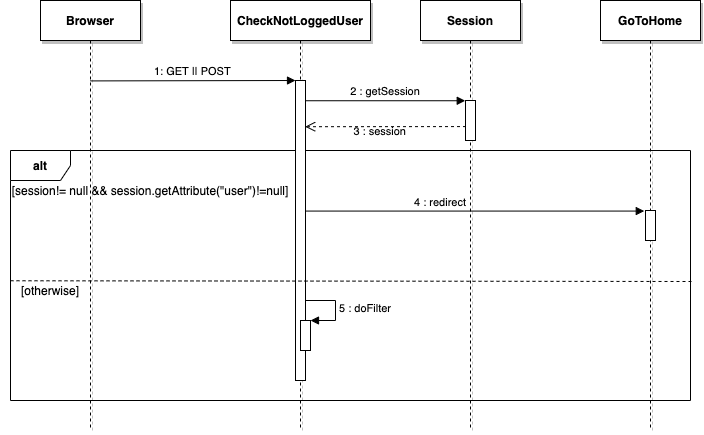

The diagram above was exported from draw.io. Its source (the exported page's mxGraphModel, read from the mxfile embedded in the PNG):
<mxGraphModel dx="1048" dy="704" grid="1" gridSize="10" guides="1" tooltips="1" connect="1" arrows="1" fold="1" page="1" pageScale="1" pageWidth="850" pageHeight="1100" math="0" shadow="0">
  <root>
    <mxCell id="0" />
    <mxCell id="1" parent="0" />
    <mxCell id="9B0-QmI1XjmNbDjEhGVv-15" value="&lt;b&gt;alt&lt;/b&gt;" style="shape=umlFrame;whiteSpace=wrap;html=1;rounded=0;shadow=0;glass=0;sketch=0;" vertex="1" parent="1">
      <mxGeometry x="90" y="230" width="680" height="250" as="geometry" />
    </mxCell>
    <mxCell id="3nuBFxr9cyL0pnOWT2aG-1" value="Browser" style="shape=umlLifeline;perimeter=lifelinePerimeter;container=1;collapsible=0;recursiveResize=0;rounded=0;shadow=1;strokeWidth=1;fontStyle=1;glass=0;" parent="1" vertex="1">
      <mxGeometry x="120" y="80" width="100" height="430" as="geometry" />
    </mxCell>
    <mxCell id="3nuBFxr9cyL0pnOWT2aG-5" value="CheckNotLoggedUser" style="shape=umlLifeline;perimeter=lifelinePerimeter;container=1;collapsible=0;recursiveResize=0;rounded=0;shadow=1;strokeWidth=1;fontStyle=1;glass=0;sketch=0;" parent="1" vertex="1">
      <mxGeometry x="310" y="80" width="140" height="430" as="geometry" />
    </mxCell>
    <mxCell id="3nuBFxr9cyL0pnOWT2aG-6" value="" style="points=[];perimeter=orthogonalPerimeter;rounded=0;shadow=0;strokeWidth=1;" parent="3nuBFxr9cyL0pnOWT2aG-5" vertex="1">
      <mxGeometry x="65" y="80" width="10" height="300" as="geometry" />
    </mxCell>
    <mxCell id="3nuBFxr9cyL0pnOWT2aG-8" value="1: GET || POST" style="verticalAlign=bottom;endArrow=block;entryX=0;entryY=0;shadow=0;strokeWidth=1;exitX=0.498;exitY=0.187;exitDx=0;exitDy=0;exitPerimeter=0;" parent="1" source="3nuBFxr9cyL0pnOWT2aG-1" target="3nuBFxr9cyL0pnOWT2aG-6" edge="1">
      <mxGeometry relative="1" as="geometry">
        <mxPoint x="175" y="160.0000000000001" as="sourcePoint" />
      </mxGeometry>
    </mxCell>
    <mxCell id="9B0-QmI1XjmNbDjEhGVv-1" value="Session" style="shape=umlLifeline;perimeter=lifelinePerimeter;container=1;collapsible=0;recursiveResize=0;rounded=0;shadow=1;strokeWidth=1;fontStyle=1" vertex="1" parent="1">
      <mxGeometry x="500" y="80" width="100" height="430" as="geometry" />
    </mxCell>
    <mxCell id="9B0-QmI1XjmNbDjEhGVv-2" value="" style="points=[];perimeter=orthogonalPerimeter;rounded=0;shadow=0;strokeWidth=1;" vertex="1" parent="9B0-QmI1XjmNbDjEhGVv-1">
      <mxGeometry x="45" y="100" width="10" height="40" as="geometry" />
    </mxCell>
    <mxCell id="9B0-QmI1XjmNbDjEhGVv-3" value="GoToHome" style="shape=umlLifeline;perimeter=lifelinePerimeter;container=1;collapsible=0;recursiveResize=0;rounded=0;shadow=1;strokeWidth=1;fontStyle=1" vertex="1" parent="1">
      <mxGeometry x="680" y="80" width="100" height="430" as="geometry" />
    </mxCell>
    <mxCell id="9B0-QmI1XjmNbDjEhGVv-4" value="" style="points=[];perimeter=orthogonalPerimeter;rounded=0;shadow=0;strokeWidth=1;" vertex="1" parent="9B0-QmI1XjmNbDjEhGVv-3">
      <mxGeometry x="45" y="210" width="10" height="30" as="geometry" />
    </mxCell>
    <mxCell id="9B0-QmI1XjmNbDjEhGVv-9" value="2 : getSession" style="verticalAlign=bottom;endArrow=block;shadow=0;strokeWidth=1;entryX=-0.026;entryY=0.006;entryDx=0;entryDy=0;entryPerimeter=0;labelBackgroundColor=none;" edge="1" parent="1" source="3nuBFxr9cyL0pnOWT2aG-6" target="9B0-QmI1XjmNbDjEhGVv-2">
      <mxGeometry relative="1" as="geometry">
        <mxPoint x="390" y="180" as="sourcePoint" />
        <mxPoint x="540" y="180" as="targetPoint" />
      </mxGeometry>
    </mxCell>
    <mxCell id="9B0-QmI1XjmNbDjEhGVv-14" value="3 : session" style="verticalAlign=bottom;endArrow=open;dashed=1;endSize=8;shadow=0;strokeWidth=1;exitX=0.05;exitY=0.652;exitDx=0;exitDy=0;exitPerimeter=0;entryX=0.969;entryY=0.154;entryDx=0;entryDy=0;entryPerimeter=0;labelBackgroundColor=none;" edge="1" parent="1" source="9B0-QmI1XjmNbDjEhGVv-2" target="3nuBFxr9cyL0pnOWT2aG-6">
      <mxGeometry x="0.0635" y="14" relative="1" as="geometry">
        <mxPoint x="390" y="209.9999999999999" as="targetPoint" />
        <mxPoint x="540" y="210" as="sourcePoint" />
        <mxPoint as="offset" />
      </mxGeometry>
    </mxCell>
    <mxCell id="9B0-QmI1XjmNbDjEhGVv-17" value="" style="endArrow=none;dashed=1;html=1;labelBackgroundColor=none;entryX=1.003;entryY=0.524;entryDx=0;entryDy=0;entryPerimeter=0;exitX=0;exitY=0.521;exitDx=0;exitDy=0;exitPerimeter=0;" edge="1" parent="1" source="9B0-QmI1XjmNbDjEhGVv-15" target="9B0-QmI1XjmNbDjEhGVv-15">
      <mxGeometry width="50" height="50" relative="1" as="geometry">
        <mxPoint x="128" y="361" as="sourcePoint" />
        <mxPoint x="470" y="250" as="targetPoint" />
      </mxGeometry>
    </mxCell>
    <mxCell id="9B0-QmI1XjmNbDjEhGVv-18" value="4 : redirect" style="verticalAlign=bottom;endArrow=block;shadow=0;strokeWidth=1;entryX=-0.122;entryY=0.019;entryDx=0;entryDy=0;entryPerimeter=0;labelBackgroundColor=none;" edge="1" parent="1" source="3nuBFxr9cyL0pnOWT2aG-6" target="9B0-QmI1XjmNbDjEhGVv-4">
      <mxGeometry x="-0.203" relative="1" as="geometry">
        <mxPoint x="550" y="294.8" as="sourcePoint" />
        <mxPoint x="709.74" y="294.8" as="targetPoint" />
        <mxPoint as="offset" />
      </mxGeometry>
    </mxCell>
    <mxCell id="9B0-QmI1XjmNbDjEhGVv-19" value="[otherwise]" style="text;html=1;strokeColor=none;fillColor=none;align=center;verticalAlign=middle;whiteSpace=wrap;rounded=0;shadow=0;glass=0;sketch=0;" vertex="1" parent="1">
      <mxGeometry x="110" y="360" width="40" height="20" as="geometry" />
    </mxCell>
    <mxCell id="9B0-QmI1XjmNbDjEhGVv-22" value="[session!= null &amp;amp;&amp;amp; session.getAttribute(&quot;user&quot;)!=null]" style="text;html=1;strokeColor=none;fillColor=none;align=center;verticalAlign=middle;whiteSpace=wrap;rounded=0;shadow=0;glass=0;sketch=0;" vertex="1" parent="1">
      <mxGeometry x="80" y="260" width="300" height="20" as="geometry" />
    </mxCell>
    <mxCell id="9B0-QmI1XjmNbDjEhGVv-25" value="" style="html=1;points=[];perimeter=orthogonalPerimeter;rounded=0;shadow=0;glass=0;sketch=0;" vertex="1" parent="1">
      <mxGeometry x="380" y="400" width="10" height="30" as="geometry" />
    </mxCell>
    <mxCell id="9B0-QmI1XjmNbDjEhGVv-26" value="5 : doFilter" style="edgeStyle=orthogonalEdgeStyle;html=1;align=left;spacingLeft=2;endArrow=block;rounded=0;entryX=1;entryY=0;labelBackgroundColor=none;" edge="1" target="9B0-QmI1XjmNbDjEhGVv-25" parent="1">
      <mxGeometry relative="1" as="geometry">
        <mxPoint x="385" y="380" as="sourcePoint" />
        <Array as="points">
          <mxPoint x="415" y="380" />
        </Array>
      </mxGeometry>
    </mxCell>
  </root>
</mxGraphModel>